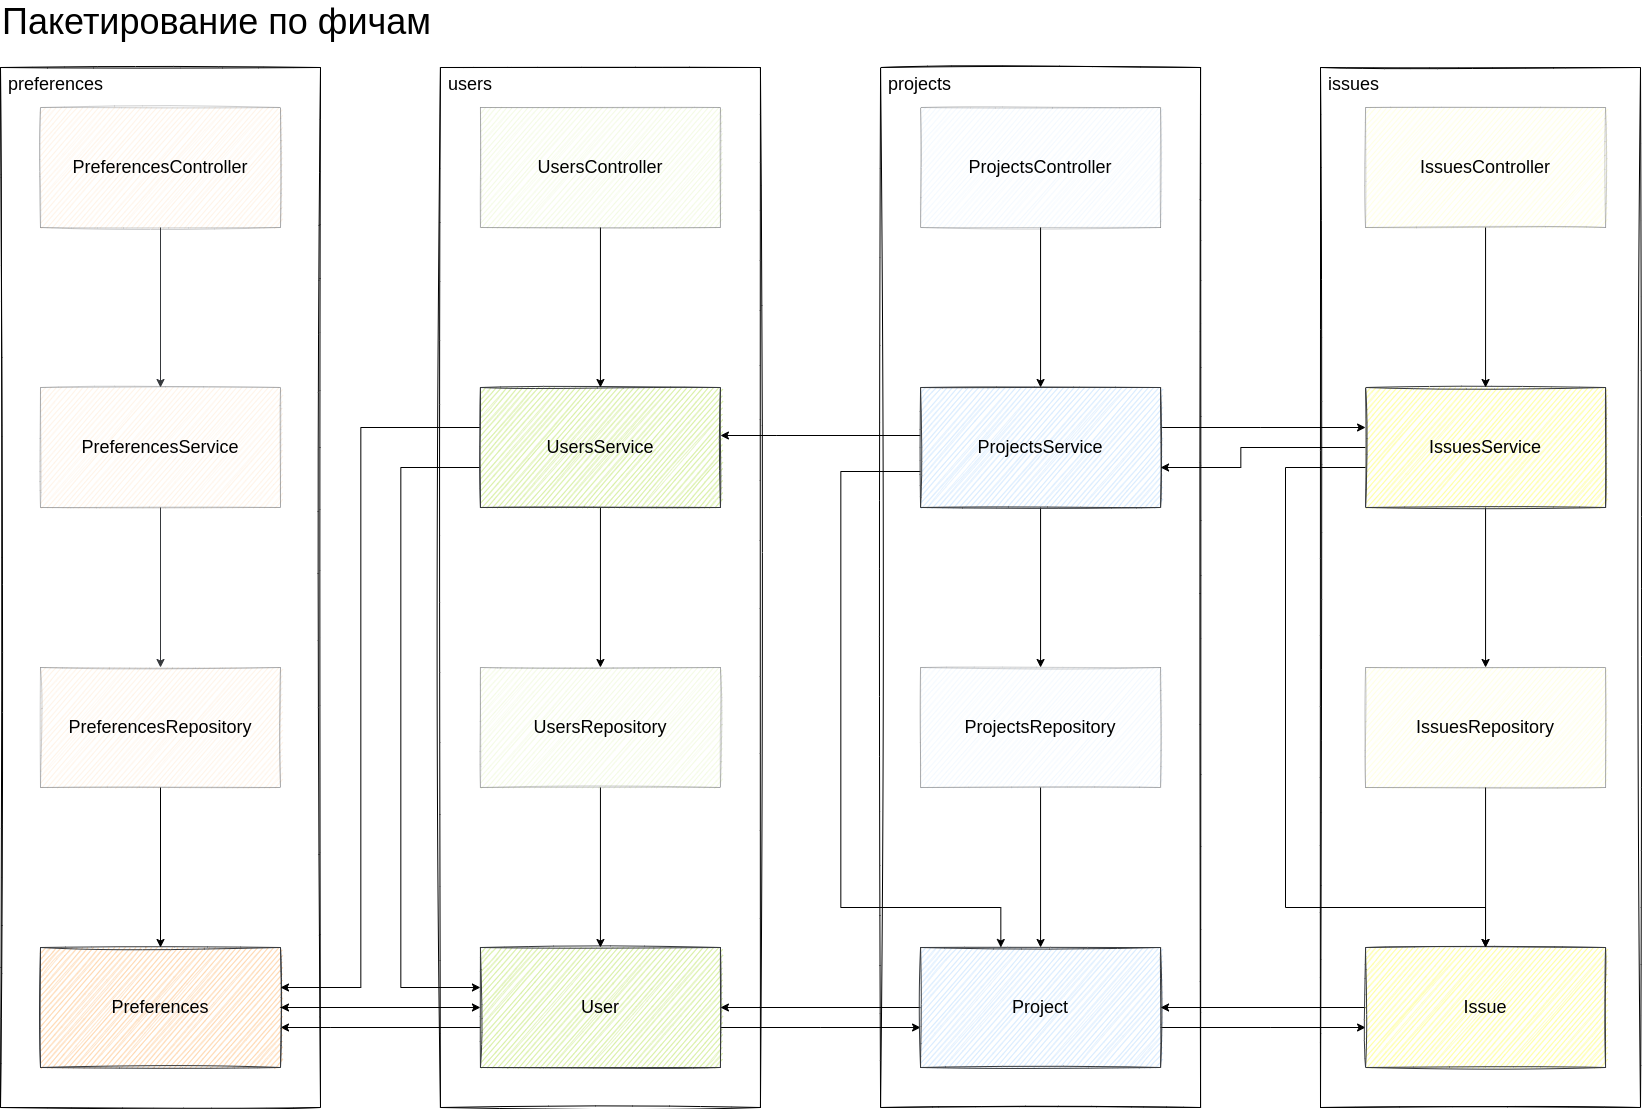

The diagram above was exported from draw.io. Its source (the exported page's mxGraphModel, read from the mxfile embedded in the PNG):
<mxGraphModel dx="20463" dy="10420" grid="1" gridSize="36" guides="1" tooltips="1" connect="1" arrows="1" fold="1" page="1" pageScale="1" pageWidth="850" pageHeight="1100" math="0" shadow="0">
  <root>
    <mxCell id="0" />
    <mxCell id="1" parent="0" />
    <mxCell id="2" value="projects" style="rounded=0;whiteSpace=wrap;html=1;sketch=1;fontSize=18;fillColor=none;align=left;verticalAlign=top;spacingLeft=6;" vertex="1" parent="1">
      <mxGeometry x="680.06" y="1000" width="320" height="1040" as="geometry" />
    </mxCell>
    <mxCell id="3" value="users" style="rounded=0;whiteSpace=wrap;html=1;sketch=1;fontSize=18;fillColor=none;align=left;verticalAlign=top;spacingLeft=6;" vertex="1" parent="1">
      <mxGeometry x="239.94" y="1000" width="320" height="1040" as="geometry" />
    </mxCell>
    <mxCell id="4" value="issues" style="rounded=0;whiteSpace=wrap;html=1;sketch=1;fontSize=18;fillColor=none;align=left;verticalAlign=top;spacingLeft=6;" vertex="1" parent="1">
      <mxGeometry x="1120" y="1000" width="320" height="1040" as="geometry" />
    </mxCell>
    <mxCell id="5" value="preferences" style="rounded=0;whiteSpace=wrap;html=1;sketch=1;fontSize=18;fillColor=none;align=left;verticalAlign=top;spacingLeft=6;" vertex="1" parent="1">
      <mxGeometry x="-200" y="1000" width="320" height="1040" as="geometry" />
    </mxCell>
    <mxCell id="6" style="edgeStyle=orthogonalEdgeStyle;rounded=0;orthogonalLoop=1;jettySize=auto;html=1;fontSize=18;" edge="1" source="8" target="10" parent="1">
      <mxGeometry relative="1" as="geometry">
        <Array as="points">
          <mxPoint x="130" y="1960" />
          <mxPoint x="130" y="1960" />
        </Array>
      </mxGeometry>
    </mxCell>
    <mxCell id="7" style="edgeStyle=orthogonalEdgeStyle;rounded=0;orthogonalLoop=1;jettySize=auto;html=1;fontSize=18;" edge="1" source="8" target="21" parent="1">
      <mxGeometry relative="1" as="geometry">
        <Array as="points">
          <mxPoint x="620" y="1960" />
          <mxPoint x="620" y="1960" />
        </Array>
      </mxGeometry>
    </mxCell>
    <mxCell id="8" value="&lt;font style=&quot;font-size: 18px;&quot;&gt;User&lt;/font&gt;" style="rounded=0;whiteSpace=wrap;html=1;sketch=1;fillColor=#cdeb8b;strokeColor=#36393d;fontSize=18;" vertex="1" parent="1">
      <mxGeometry x="279.94" y="1880" width="240" height="120" as="geometry" />
    </mxCell>
    <mxCell id="9" style="edgeStyle=orthogonalEdgeStyle;rounded=0;orthogonalLoop=1;jettySize=auto;html=1;fontSize=18;" edge="1" source="10" target="8" parent="1">
      <mxGeometry relative="1" as="geometry" />
    </mxCell>
    <mxCell id="10" value="&lt;font style=&quot;font-size: 18px;&quot;&gt;Preferences&lt;/font&gt;" style="rounded=0;whiteSpace=wrap;html=1;sketch=1;fillColor=#ffcc99;strokeColor=#36393d;fontSize=18;" vertex="1" parent="1">
      <mxGeometry x="-160" y="1880" width="240" height="120" as="geometry" />
    </mxCell>
    <mxCell id="11" style="edgeStyle=orthogonalEdgeStyle;rounded=0;orthogonalLoop=1;jettySize=auto;html=1;fontSize=18;" edge="1" source="12" target="8" parent="1">
      <mxGeometry relative="1" as="geometry" />
    </mxCell>
    <mxCell id="12" value="&lt;font style=&quot;font-size: 18px;&quot;&gt;UsersRepository&lt;/font&gt;" style="rounded=0;whiteSpace=wrap;html=1;sketch=1;fillColor=#cdeb8b;strokeColor=#36393d;fontSize=18;opacity=25;" vertex="1" parent="1">
      <mxGeometry x="279.94" y="1600" width="240" height="120" as="geometry" />
    </mxCell>
    <mxCell id="13" style="edgeStyle=orthogonalEdgeStyle;rounded=0;orthogonalLoop=1;jettySize=auto;html=1;fontSize=18;" edge="1" source="16" target="12" parent="1">
      <mxGeometry relative="1" as="geometry" />
    </mxCell>
    <mxCell id="14" style="edgeStyle=orthogonalEdgeStyle;rounded=0;orthogonalLoop=1;jettySize=auto;html=1;fontSize=18;" edge="1" source="16" target="8" parent="1">
      <mxGeometry relative="1" as="geometry">
        <Array as="points">
          <mxPoint x="200" y="1400" />
          <mxPoint x="200" y="1920" />
        </Array>
      </mxGeometry>
    </mxCell>
    <mxCell id="15" style="edgeStyle=orthogonalEdgeStyle;rounded=0;orthogonalLoop=1;jettySize=auto;html=1;fontSize=18;" edge="1" source="16" target="10" parent="1">
      <mxGeometry relative="1" as="geometry">
        <Array as="points">
          <mxPoint x="160" y="1360" />
          <mxPoint x="160" y="1920" />
        </Array>
      </mxGeometry>
    </mxCell>
    <mxCell id="16" value="&lt;font style=&quot;font-size: 18px;&quot;&gt;UsersService&lt;/font&gt;" style="rounded=0;whiteSpace=wrap;html=1;sketch=1;fillColor=#cdeb8b;strokeColor=#36393d;fontSize=18;" vertex="1" parent="1">
      <mxGeometry x="279.94" y="1320" width="240" height="120" as="geometry" />
    </mxCell>
    <mxCell id="17" style="edgeStyle=orthogonalEdgeStyle;rounded=0;orthogonalLoop=1;jettySize=auto;html=1;fontSize=18;" edge="1" source="18" target="16" parent="1">
      <mxGeometry relative="1" as="geometry" />
    </mxCell>
    <mxCell id="18" value="&lt;font style=&quot;font-size: 18px;&quot;&gt;UsersController&lt;/font&gt;" style="rounded=0;whiteSpace=wrap;html=1;sketch=1;fillColor=#cdeb8b;strokeColor=#36393d;fontSize=18;opacity=25;" vertex="1" parent="1">
      <mxGeometry x="279.94" y="1040" width="240" height="120" as="geometry" />
    </mxCell>
    <mxCell id="19" style="edgeStyle=orthogonalEdgeStyle;rounded=0;orthogonalLoop=1;jettySize=auto;html=1;fontSize=18;" edge="1" source="21" target="8" parent="1">
      <mxGeometry relative="1" as="geometry">
        <Array as="points">
          <mxPoint x="749.94" y="1960" />
          <mxPoint x="749.94" y="1960" />
        </Array>
      </mxGeometry>
    </mxCell>
    <mxCell id="20" style="edgeStyle=orthogonalEdgeStyle;rounded=0;orthogonalLoop=1;jettySize=auto;html=1;fontSize=18;" edge="1" source="21" target="32" parent="1">
      <mxGeometry relative="1" as="geometry">
        <Array as="points">
          <mxPoint x="1070" y="1960" />
          <mxPoint x="1070" y="1960" />
        </Array>
      </mxGeometry>
    </mxCell>
    <mxCell id="21" value="&lt;font style=&quot;font-size: 18px;&quot;&gt;Project&lt;/font&gt;" style="rounded=0;whiteSpace=wrap;html=1;sketch=1;fillColor=#cce5ff;strokeColor=#36393d;fontSize=18;" vertex="1" parent="1">
      <mxGeometry x="720.06" y="1880" width="240" height="120" as="geometry" />
    </mxCell>
    <mxCell id="22" style="edgeStyle=orthogonalEdgeStyle;rounded=0;orthogonalLoop=1;jettySize=auto;html=1;fontSize=18;" edge="1" source="23" target="21" parent="1">
      <mxGeometry relative="1" as="geometry" />
    </mxCell>
    <mxCell id="23" value="&lt;font style=&quot;font-size: 18px;&quot;&gt;ProjectsRepository&lt;/font&gt;" style="rounded=0;whiteSpace=wrap;html=1;sketch=1;fillColor=#cce5ff;strokeColor=#36393d;fontSize=18;opacity=25;" vertex="1" parent="1">
      <mxGeometry x="720.06" y="1600" width="240" height="120" as="geometry" />
    </mxCell>
    <mxCell id="24" style="edgeStyle=orthogonalEdgeStyle;rounded=0;orthogonalLoop=1;jettySize=auto;html=1;fontSize=18;" edge="1" source="28" target="23" parent="1">
      <mxGeometry relative="1" as="geometry" />
    </mxCell>
    <mxCell id="25" style="edgeStyle=orthogonalEdgeStyle;rounded=0;orthogonalLoop=1;jettySize=auto;html=1;fontSize=18;" edge="1" source="28" target="21" parent="1">
      <mxGeometry relative="1" as="geometry">
        <Array as="points">
          <mxPoint x="640" y="1404" />
          <mxPoint x="640" y="1840" />
          <mxPoint x="800" y="1840" />
        </Array>
      </mxGeometry>
    </mxCell>
    <mxCell id="26" style="edgeStyle=orthogonalEdgeStyle;rounded=0;orthogonalLoop=1;jettySize=auto;html=1;fontSize=18;" edge="1" source="28" target="38" parent="1">
      <mxGeometry relative="1" as="geometry">
        <Array as="points">
          <mxPoint x="1060" y="1360" />
          <mxPoint x="1060" y="1360" />
        </Array>
      </mxGeometry>
    </mxCell>
    <mxCell id="27" style="edgeStyle=orthogonalEdgeStyle;rounded=0;orthogonalLoop=1;jettySize=auto;html=1;fontSize=36;" edge="1" source="28" target="16" parent="1">
      <mxGeometry relative="1" as="geometry">
        <Array as="points">
          <mxPoint x="576" y="1368" />
          <mxPoint x="576" y="1368" />
        </Array>
      </mxGeometry>
    </mxCell>
    <mxCell id="28" value="&lt;font style=&quot;font-size: 18px;&quot;&gt;ProjectsService&lt;/font&gt;" style="rounded=0;whiteSpace=wrap;html=1;sketch=1;fillColor=#cce5ff;strokeColor=#36393d;fontSize=18;" vertex="1" parent="1">
      <mxGeometry x="720.06" y="1320" width="240" height="120" as="geometry" />
    </mxCell>
    <mxCell id="29" style="edgeStyle=orthogonalEdgeStyle;rounded=0;orthogonalLoop=1;jettySize=auto;html=1;fontSize=18;" edge="1" source="30" target="28" parent="1">
      <mxGeometry relative="1" as="geometry" />
    </mxCell>
    <mxCell id="30" value="&lt;font style=&quot;font-size: 18px;&quot;&gt;ProjectsController&lt;/font&gt;" style="rounded=0;whiteSpace=wrap;html=1;sketch=1;fillColor=#cce5ff;strokeColor=#36393d;fontSize=18;opacity=25;" vertex="1" parent="1">
      <mxGeometry x="720.06" y="1040" width="240" height="120" as="geometry" />
    </mxCell>
    <mxCell id="31" style="edgeStyle=orthogonalEdgeStyle;rounded=0;orthogonalLoop=1;jettySize=auto;html=1;fontSize=18;" edge="1" source="32" target="21" parent="1">
      <mxGeometry relative="1" as="geometry" />
    </mxCell>
    <mxCell id="32" value="&lt;font style=&quot;font-size: 18px;&quot;&gt;Issue&lt;/font&gt;" style="rounded=0;whiteSpace=wrap;html=1;sketch=1;fillColor=#ffff88;strokeColor=#36393d;fontSize=18;" vertex="1" parent="1">
      <mxGeometry x="1165.06" y="1880" width="240" height="120" as="geometry" />
    </mxCell>
    <mxCell id="33" style="edgeStyle=orthogonalEdgeStyle;rounded=0;orthogonalLoop=1;jettySize=auto;html=1;fontSize=18;" edge="1" source="34" target="32" parent="1">
      <mxGeometry relative="1" as="geometry" />
    </mxCell>
    <mxCell id="34" value="&lt;font style=&quot;font-size: 18px;&quot;&gt;IssuesRepository&lt;/font&gt;" style="rounded=0;whiteSpace=wrap;html=1;sketch=1;fillColor=#ffff88;strokeColor=#36393d;fontSize=18;opacity=25;" vertex="1" parent="1">
      <mxGeometry x="1165.06" y="1600" width="240" height="120" as="geometry" />
    </mxCell>
    <mxCell id="35" style="edgeStyle=orthogonalEdgeStyle;rounded=0;orthogonalLoop=1;jettySize=auto;html=1;fontSize=18;" edge="1" source="38" target="34" parent="1">
      <mxGeometry relative="1" as="geometry" />
    </mxCell>
    <mxCell id="36" style="edgeStyle=orthogonalEdgeStyle;rounded=0;orthogonalLoop=1;jettySize=auto;html=1;fontSize=18;" edge="1" source="38" target="32" parent="1">
      <mxGeometry relative="1" as="geometry">
        <Array as="points">
          <mxPoint x="1085" y="1400" />
          <mxPoint x="1085" y="1840" />
          <mxPoint x="1285" y="1840" />
        </Array>
      </mxGeometry>
    </mxCell>
    <mxCell id="37" style="edgeStyle=orthogonalEdgeStyle;rounded=0;orthogonalLoop=1;jettySize=auto;html=1;fontSize=18;" edge="1" source="38" target="28" parent="1">
      <mxGeometry relative="1" as="geometry">
        <Array as="points">
          <mxPoint x="1040" y="1380" />
          <mxPoint x="1040" y="1400" />
        </Array>
      </mxGeometry>
    </mxCell>
    <mxCell id="38" value="&lt;font style=&quot;font-size: 18px;&quot;&gt;IssuesService&lt;/font&gt;" style="rounded=0;whiteSpace=wrap;html=1;sketch=1;fillColor=#ffff88;strokeColor=#36393d;fontSize=18;" vertex="1" parent="1">
      <mxGeometry x="1165.06" y="1320" width="240" height="120" as="geometry" />
    </mxCell>
    <mxCell id="39" style="edgeStyle=orthogonalEdgeStyle;rounded=0;orthogonalLoop=1;jettySize=auto;html=1;fontSize=18;" edge="1" source="40" target="38" parent="1">
      <mxGeometry relative="1" as="geometry" />
    </mxCell>
    <mxCell id="40" value="&lt;font style=&quot;font-size: 18px;&quot;&gt;IssuesController&lt;/font&gt;" style="rounded=0;whiteSpace=wrap;html=1;sketch=1;fillColor=#ffff88;strokeColor=#36393d;fontSize=18;opacity=25;" vertex="1" parent="1">
      <mxGeometry x="1165.06" y="1040" width="240" height="120" as="geometry" />
    </mxCell>
    <mxCell id="41" style="edgeStyle=orthogonalEdgeStyle;rounded=0;orthogonalLoop=1;jettySize=auto;html=1;fontSize=18;" edge="1" source="42" target="10" parent="1">
      <mxGeometry relative="1" as="geometry" />
    </mxCell>
    <mxCell id="42" value="&lt;font style=&quot;font-size: 18px;&quot;&gt;PreferencesRepository&lt;/font&gt;" style="rounded=0;whiteSpace=wrap;html=1;sketch=1;fillColor=#ffcc99;strokeColor=#36393d;fontSize=18;opacity=25;" vertex="1" parent="1">
      <mxGeometry x="-160" y="1600" width="240" height="120" as="geometry" />
    </mxCell>
    <mxCell id="43" style="edgeStyle=orthogonalEdgeStyle;rounded=0;orthogonalLoop=1;jettySize=auto;html=1;fontSize=18;fillColor=#ffcc99;strokeColor=#36393d;" edge="1" source="44" target="42" parent="1">
      <mxGeometry relative="1" as="geometry" />
    </mxCell>
    <mxCell id="44" value="&lt;font style=&quot;font-size: 18px;&quot;&gt;PreferencesService&lt;/font&gt;" style="rounded=0;whiteSpace=wrap;html=1;sketch=1;fillColor=#ffcc99;strokeColor=#36393d;fontSize=18;opacity=25;" vertex="1" parent="1">
      <mxGeometry x="-160" y="1320" width="240" height="120" as="geometry" />
    </mxCell>
    <mxCell id="45" style="edgeStyle=orthogonalEdgeStyle;rounded=0;orthogonalLoop=1;jettySize=auto;html=1;fontSize=18;fillColor=#ffcc99;strokeColor=#36393d;" edge="1" source="46" target="44" parent="1">
      <mxGeometry relative="1" as="geometry" />
    </mxCell>
    <mxCell id="46" value="&lt;font style=&quot;font-size: 18px;&quot;&gt;PreferencesController&lt;/font&gt;" style="rounded=0;whiteSpace=wrap;html=1;sketch=1;fillColor=#ffcc99;strokeColor=#36393d;fontSize=18;opacity=25;" vertex="1" parent="1">
      <mxGeometry x="-160" y="1040" width="240" height="120" as="geometry" />
    </mxCell>
    <mxCell id="47" style="edgeStyle=orthogonalEdgeStyle;rounded=0;orthogonalLoop=1;jettySize=auto;html=1;fontSize=18;startArrow=none;" edge="1" target="10" parent="1">
      <mxGeometry relative="1" as="geometry">
        <Array as="points">
          <mxPoint x="120" y="1940" />
        </Array>
        <mxPoint x="80" y="1940" as="sourcePoint" />
      </mxGeometry>
    </mxCell>
    <mxCell id="48" value="Пакетирование по фичам" style="text;html=1;strokeColor=none;fillColor=none;align=left;verticalAlign=middle;whiteSpace=wrap;rounded=0;fontSize=36;" vertex="1" parent="1">
      <mxGeometry x="-200" y="936" width="576" height="36" as="geometry" />
    </mxCell>
  </root>
</mxGraphModel>